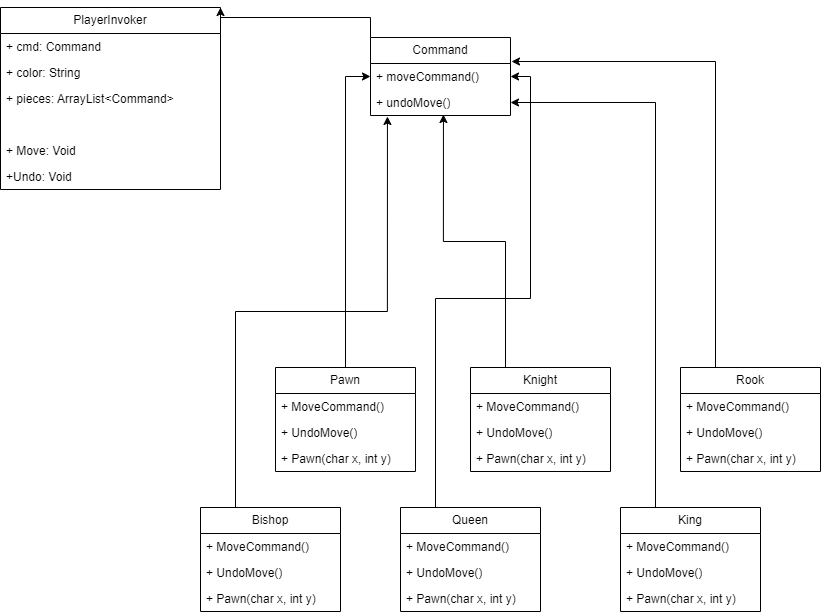

The diagram above was exported from draw.io. Its source (the exported page's mxGraphModel, read from the mxfile embedded in the PNG):
<mxGraphModel dx="712" dy="780" grid="1" gridSize="10" guides="1" tooltips="1" connect="1" arrows="1" fold="1" page="1" pageScale="1" pageWidth="850" pageHeight="1100" math="0" shadow="0">
  <root>
    <mxCell id="0" />
    <mxCell id="1" parent="0" />
    <mxCell id="CS_ge_p3yxhzeWj5m4wG-1" value="PlayerInvoker" style="swimlane;fontStyle=0;childLayout=stackLayout;horizontal=1;startSize=26;fillColor=none;horizontalStack=0;resizeParent=1;resizeParentMax=0;resizeLast=0;collapsible=1;marginBottom=0;whiteSpace=wrap;html=1;" vertex="1" parent="1">
      <mxGeometry x="150" y="10" width="220" height="182" as="geometry" />
    </mxCell>
    <mxCell id="CS_ge_p3yxhzeWj5m4wG-2" value="+ cmd: Command" style="text;strokeColor=none;fillColor=none;align=left;verticalAlign=top;spacingLeft=4;spacingRight=4;overflow=hidden;rotatable=0;points=[[0,0.5],[1,0.5]];portConstraint=eastwest;whiteSpace=wrap;html=1;" vertex="1" parent="CS_ge_p3yxhzeWj5m4wG-1">
      <mxGeometry y="26" width="220" height="26" as="geometry" />
    </mxCell>
    <mxCell id="CS_ge_p3yxhzeWj5m4wG-3" value="+ color: String" style="text;strokeColor=none;fillColor=none;align=left;verticalAlign=top;spacingLeft=4;spacingRight=4;overflow=hidden;rotatable=0;points=[[0,0.5],[1,0.5]];portConstraint=eastwest;whiteSpace=wrap;html=1;" vertex="1" parent="CS_ge_p3yxhzeWj5m4wG-1">
      <mxGeometry y="52" width="220" height="26" as="geometry" />
    </mxCell>
    <mxCell id="CS_ge_p3yxhzeWj5m4wG-4" value="+ pieces: ArrayList&amp;lt;Command&amp;gt;" style="text;strokeColor=none;fillColor=none;align=left;verticalAlign=top;spacingLeft=4;spacingRight=4;overflow=hidden;rotatable=0;points=[[0,0.5],[1,0.5]];portConstraint=eastwest;whiteSpace=wrap;html=1;" vertex="1" parent="CS_ge_p3yxhzeWj5m4wG-1">
      <mxGeometry y="78" width="220" height="52" as="geometry" />
    </mxCell>
    <mxCell id="CS_ge_p3yxhzeWj5m4wG-53" value="+ Move: Void&lt;br&gt;" style="text;strokeColor=none;fillColor=none;align=left;verticalAlign=top;spacingLeft=4;spacingRight=4;overflow=hidden;rotatable=0;points=[[0,0.5],[1,0.5]];portConstraint=eastwest;whiteSpace=wrap;html=1;" vertex="1" parent="CS_ge_p3yxhzeWj5m4wG-1">
      <mxGeometry y="130" width="220" height="26" as="geometry" />
    </mxCell>
    <mxCell id="CS_ge_p3yxhzeWj5m4wG-52" value="+Undo: Void&lt;br&gt;" style="text;strokeColor=none;fillColor=none;align=left;verticalAlign=top;spacingLeft=4;spacingRight=4;overflow=hidden;rotatable=0;points=[[0,0.5],[1,0.5]];portConstraint=eastwest;whiteSpace=wrap;html=1;" vertex="1" parent="CS_ge_p3yxhzeWj5m4wG-1">
      <mxGeometry y="156" width="220" height="26" as="geometry" />
    </mxCell>
    <mxCell id="CS_ge_p3yxhzeWj5m4wG-48" style="edgeStyle=orthogonalEdgeStyle;rounded=0;orthogonalLoop=1;jettySize=auto;html=1;exitX=0;exitY=0;exitDx=0;exitDy=0;entryX=1;entryY=0;entryDx=0;entryDy=0;" edge="1" parent="1" source="CS_ge_p3yxhzeWj5m4wG-5" target="CS_ge_p3yxhzeWj5m4wG-1">
      <mxGeometry relative="1" as="geometry" />
    </mxCell>
    <mxCell id="CS_ge_p3yxhzeWj5m4wG-5" value="Command" style="swimlane;fontStyle=0;childLayout=stackLayout;horizontal=1;startSize=26;fillColor=none;horizontalStack=0;resizeParent=1;resizeParentMax=0;resizeLast=0;collapsible=1;marginBottom=0;whiteSpace=wrap;html=1;" vertex="1" parent="1">
      <mxGeometry x="520" y="40" width="140" height="78" as="geometry" />
    </mxCell>
    <mxCell id="CS_ge_p3yxhzeWj5m4wG-6" value="+ moveCommand()" style="text;strokeColor=none;fillColor=none;align=left;verticalAlign=top;spacingLeft=4;spacingRight=4;overflow=hidden;rotatable=0;points=[[0,0.5],[1,0.5]];portConstraint=eastwest;whiteSpace=wrap;html=1;" vertex="1" parent="CS_ge_p3yxhzeWj5m4wG-5">
      <mxGeometry y="26" width="140" height="26" as="geometry" />
    </mxCell>
    <mxCell id="CS_ge_p3yxhzeWj5m4wG-7" value="+ undoMove()" style="text;strokeColor=none;fillColor=none;align=left;verticalAlign=top;spacingLeft=4;spacingRight=4;overflow=hidden;rotatable=0;points=[[0,0.5],[1,0.5]];portConstraint=eastwest;whiteSpace=wrap;html=1;" vertex="1" parent="CS_ge_p3yxhzeWj5m4wG-5">
      <mxGeometry y="52" width="140" height="26" as="geometry" />
    </mxCell>
    <mxCell id="CS_ge_p3yxhzeWj5m4wG-44" style="edgeStyle=orthogonalEdgeStyle;rounded=0;orthogonalLoop=1;jettySize=auto;html=1;exitX=0.5;exitY=0;exitDx=0;exitDy=0;entryX=0;entryY=0.5;entryDx=0;entryDy=0;" edge="1" parent="1" source="CS_ge_p3yxhzeWj5m4wG-13" target="CS_ge_p3yxhzeWj5m4wG-6">
      <mxGeometry relative="1" as="geometry">
        <mxPoint x="450" y="151" as="targetPoint" />
      </mxGeometry>
    </mxCell>
    <mxCell id="CS_ge_p3yxhzeWj5m4wG-13" value="Pawn" style="swimlane;fontStyle=0;childLayout=stackLayout;horizontal=1;startSize=26;fillColor=none;horizontalStack=0;resizeParent=1;resizeParentMax=0;resizeLast=0;collapsible=1;marginBottom=0;whiteSpace=wrap;html=1;" vertex="1" parent="1">
      <mxGeometry x="425" y="370" width="140" height="104" as="geometry" />
    </mxCell>
    <mxCell id="CS_ge_p3yxhzeWj5m4wG-14" value="+ MoveCommand()" style="text;strokeColor=none;fillColor=none;align=left;verticalAlign=top;spacingLeft=4;spacingRight=4;overflow=hidden;rotatable=0;points=[[0,0.5],[1,0.5]];portConstraint=eastwest;whiteSpace=wrap;html=1;" vertex="1" parent="CS_ge_p3yxhzeWj5m4wG-13">
      <mxGeometry y="26" width="140" height="26" as="geometry" />
    </mxCell>
    <mxCell id="CS_ge_p3yxhzeWj5m4wG-15" value="+ UndoMove()" style="text;strokeColor=none;fillColor=none;align=left;verticalAlign=top;spacingLeft=4;spacingRight=4;overflow=hidden;rotatable=0;points=[[0,0.5],[1,0.5]];portConstraint=eastwest;whiteSpace=wrap;html=1;" vertex="1" parent="CS_ge_p3yxhzeWj5m4wG-13">
      <mxGeometry y="52" width="140" height="26" as="geometry" />
    </mxCell>
    <mxCell id="CS_ge_p3yxhzeWj5m4wG-16" value="+ Pawn(char x, int y)" style="text;strokeColor=none;fillColor=none;align=left;verticalAlign=top;spacingLeft=4;spacingRight=4;overflow=hidden;rotatable=0;points=[[0,0.5],[1,0.5]];portConstraint=eastwest;whiteSpace=wrap;html=1;" vertex="1" parent="CS_ge_p3yxhzeWj5m4wG-13">
      <mxGeometry y="78" width="140" height="26" as="geometry" />
    </mxCell>
    <mxCell id="CS_ge_p3yxhzeWj5m4wG-43" style="edgeStyle=orthogonalEdgeStyle;rounded=0;orthogonalLoop=1;jettySize=auto;html=1;exitX=0.25;exitY=0;exitDx=0;exitDy=0;entryX=0.521;entryY=0.962;entryDx=0;entryDy=0;entryPerimeter=0;" edge="1" parent="1" source="CS_ge_p3yxhzeWj5m4wG-22" target="CS_ge_p3yxhzeWj5m4wG-7">
      <mxGeometry relative="1" as="geometry">
        <mxPoint x="590" y="151" as="targetPoint" />
      </mxGeometry>
    </mxCell>
    <mxCell id="CS_ge_p3yxhzeWj5m4wG-22" value="Knight" style="swimlane;fontStyle=0;childLayout=stackLayout;horizontal=1;startSize=26;fillColor=none;horizontalStack=0;resizeParent=1;resizeParentMax=0;resizeLast=0;collapsible=1;marginBottom=0;whiteSpace=wrap;html=1;" vertex="1" parent="1">
      <mxGeometry x="620" y="370" width="140" height="104" as="geometry" />
    </mxCell>
    <mxCell id="CS_ge_p3yxhzeWj5m4wG-23" value="+ MoveCommand()" style="text;strokeColor=none;fillColor=none;align=left;verticalAlign=top;spacingLeft=4;spacingRight=4;overflow=hidden;rotatable=0;points=[[0,0.5],[1,0.5]];portConstraint=eastwest;whiteSpace=wrap;html=1;" vertex="1" parent="CS_ge_p3yxhzeWj5m4wG-22">
      <mxGeometry y="26" width="140" height="26" as="geometry" />
    </mxCell>
    <mxCell id="CS_ge_p3yxhzeWj5m4wG-24" value="+ UndoMove()" style="text;strokeColor=none;fillColor=none;align=left;verticalAlign=top;spacingLeft=4;spacingRight=4;overflow=hidden;rotatable=0;points=[[0,0.5],[1,0.5]];portConstraint=eastwest;whiteSpace=wrap;html=1;" vertex="1" parent="CS_ge_p3yxhzeWj5m4wG-22">
      <mxGeometry y="52" width="140" height="26" as="geometry" />
    </mxCell>
    <mxCell id="CS_ge_p3yxhzeWj5m4wG-25" value="+ Pawn(char x, int y)" style="text;strokeColor=none;fillColor=none;align=left;verticalAlign=top;spacingLeft=4;spacingRight=4;overflow=hidden;rotatable=0;points=[[0,0.5],[1,0.5]];portConstraint=eastwest;whiteSpace=wrap;html=1;" vertex="1" parent="CS_ge_p3yxhzeWj5m4wG-22">
      <mxGeometry y="78" width="140" height="26" as="geometry" />
    </mxCell>
    <mxCell id="CS_ge_p3yxhzeWj5m4wG-26" value="Rook" style="swimlane;fontStyle=0;childLayout=stackLayout;horizontal=1;startSize=26;fillColor=none;horizontalStack=0;resizeParent=1;resizeParentMax=0;resizeLast=0;collapsible=1;marginBottom=0;whiteSpace=wrap;html=1;" vertex="1" parent="1">
      <mxGeometry x="830" y="370" width="140" height="104" as="geometry" />
    </mxCell>
    <mxCell id="CS_ge_p3yxhzeWj5m4wG-27" value="+ MoveCommand()" style="text;strokeColor=none;fillColor=none;align=left;verticalAlign=top;spacingLeft=4;spacingRight=4;overflow=hidden;rotatable=0;points=[[0,0.5],[1,0.5]];portConstraint=eastwest;whiteSpace=wrap;html=1;" vertex="1" parent="CS_ge_p3yxhzeWj5m4wG-26">
      <mxGeometry y="26" width="140" height="26" as="geometry" />
    </mxCell>
    <mxCell id="CS_ge_p3yxhzeWj5m4wG-28" value="+ UndoMove()" style="text;strokeColor=none;fillColor=none;align=left;verticalAlign=top;spacingLeft=4;spacingRight=4;overflow=hidden;rotatable=0;points=[[0,0.5],[1,0.5]];portConstraint=eastwest;whiteSpace=wrap;html=1;" vertex="1" parent="CS_ge_p3yxhzeWj5m4wG-26">
      <mxGeometry y="52" width="140" height="26" as="geometry" />
    </mxCell>
    <mxCell id="CS_ge_p3yxhzeWj5m4wG-29" value="+ Pawn(char x, int y)" style="text;strokeColor=none;fillColor=none;align=left;verticalAlign=top;spacingLeft=4;spacingRight=4;overflow=hidden;rotatable=0;points=[[0,0.5],[1,0.5]];portConstraint=eastwest;whiteSpace=wrap;html=1;" vertex="1" parent="CS_ge_p3yxhzeWj5m4wG-26">
      <mxGeometry y="78" width="140" height="26" as="geometry" />
    </mxCell>
    <mxCell id="CS_ge_p3yxhzeWj5m4wG-46" style="edgeStyle=orthogonalEdgeStyle;rounded=0;orthogonalLoop=1;jettySize=auto;html=1;exitX=0.25;exitY=0;exitDx=0;exitDy=0;entryX=1;entryY=0.5;entryDx=0;entryDy=0;" edge="1" parent="1" source="CS_ge_p3yxhzeWj5m4wG-30" target="CS_ge_p3yxhzeWj5m4wG-6">
      <mxGeometry relative="1" as="geometry" />
    </mxCell>
    <mxCell id="CS_ge_p3yxhzeWj5m4wG-30" value="Queen" style="swimlane;fontStyle=0;childLayout=stackLayout;horizontal=1;startSize=26;fillColor=none;horizontalStack=0;resizeParent=1;resizeParentMax=0;resizeLast=0;collapsible=1;marginBottom=0;whiteSpace=wrap;html=1;" vertex="1" parent="1">
      <mxGeometry x="550" y="510" width="140" height="104" as="geometry" />
    </mxCell>
    <mxCell id="CS_ge_p3yxhzeWj5m4wG-31" value="+ MoveCommand()" style="text;strokeColor=none;fillColor=none;align=left;verticalAlign=top;spacingLeft=4;spacingRight=4;overflow=hidden;rotatable=0;points=[[0,0.5],[1,0.5]];portConstraint=eastwest;whiteSpace=wrap;html=1;" vertex="1" parent="CS_ge_p3yxhzeWj5m4wG-30">
      <mxGeometry y="26" width="140" height="26" as="geometry" />
    </mxCell>
    <mxCell id="CS_ge_p3yxhzeWj5m4wG-32" value="+ UndoMove()" style="text;strokeColor=none;fillColor=none;align=left;verticalAlign=top;spacingLeft=4;spacingRight=4;overflow=hidden;rotatable=0;points=[[0,0.5],[1,0.5]];portConstraint=eastwest;whiteSpace=wrap;html=1;" vertex="1" parent="CS_ge_p3yxhzeWj5m4wG-30">
      <mxGeometry y="52" width="140" height="26" as="geometry" />
    </mxCell>
    <mxCell id="CS_ge_p3yxhzeWj5m4wG-33" value="+ Pawn(char x, int y)" style="text;strokeColor=none;fillColor=none;align=left;verticalAlign=top;spacingLeft=4;spacingRight=4;overflow=hidden;rotatable=0;points=[[0,0.5],[1,0.5]];portConstraint=eastwest;whiteSpace=wrap;html=1;" vertex="1" parent="CS_ge_p3yxhzeWj5m4wG-30">
      <mxGeometry y="78" width="140" height="26" as="geometry" />
    </mxCell>
    <mxCell id="CS_ge_p3yxhzeWj5m4wG-42" style="edgeStyle=orthogonalEdgeStyle;rounded=0;orthogonalLoop=1;jettySize=auto;html=1;exitX=0.25;exitY=0;exitDx=0;exitDy=0;entryX=1;entryY=0.5;entryDx=0;entryDy=0;" edge="1" parent="1" source="CS_ge_p3yxhzeWj5m4wG-34" target="CS_ge_p3yxhzeWj5m4wG-7">
      <mxGeometry relative="1" as="geometry" />
    </mxCell>
    <mxCell id="CS_ge_p3yxhzeWj5m4wG-34" value="King" style="swimlane;fontStyle=0;childLayout=stackLayout;horizontal=1;startSize=26;fillColor=none;horizontalStack=0;resizeParent=1;resizeParentMax=0;resizeLast=0;collapsible=1;marginBottom=0;whiteSpace=wrap;html=1;" vertex="1" parent="1">
      <mxGeometry x="770" y="510" width="140" height="104" as="geometry" />
    </mxCell>
    <mxCell id="CS_ge_p3yxhzeWj5m4wG-35" value="+ MoveCommand()" style="text;strokeColor=none;fillColor=none;align=left;verticalAlign=top;spacingLeft=4;spacingRight=4;overflow=hidden;rotatable=0;points=[[0,0.5],[1,0.5]];portConstraint=eastwest;whiteSpace=wrap;html=1;" vertex="1" parent="CS_ge_p3yxhzeWj5m4wG-34">
      <mxGeometry y="26" width="140" height="26" as="geometry" />
    </mxCell>
    <mxCell id="CS_ge_p3yxhzeWj5m4wG-36" value="+ UndoMove()" style="text;strokeColor=none;fillColor=none;align=left;verticalAlign=top;spacingLeft=4;spacingRight=4;overflow=hidden;rotatable=0;points=[[0,0.5],[1,0.5]];portConstraint=eastwest;whiteSpace=wrap;html=1;" vertex="1" parent="CS_ge_p3yxhzeWj5m4wG-34">
      <mxGeometry y="52" width="140" height="26" as="geometry" />
    </mxCell>
    <mxCell id="CS_ge_p3yxhzeWj5m4wG-37" value="+ Pawn(char x, int y)" style="text;strokeColor=none;fillColor=none;align=left;verticalAlign=top;spacingLeft=4;spacingRight=4;overflow=hidden;rotatable=0;points=[[0,0.5],[1,0.5]];portConstraint=eastwest;whiteSpace=wrap;html=1;" vertex="1" parent="CS_ge_p3yxhzeWj5m4wG-34">
      <mxGeometry y="78" width="140" height="26" as="geometry" />
    </mxCell>
    <mxCell id="CS_ge_p3yxhzeWj5m4wG-38" value="Bishop" style="swimlane;fontStyle=0;childLayout=stackLayout;horizontal=1;startSize=26;fillColor=none;horizontalStack=0;resizeParent=1;resizeParentMax=0;resizeLast=0;collapsible=1;marginBottom=0;whiteSpace=wrap;html=1;" vertex="1" parent="1">
      <mxGeometry x="350" y="510" width="140" height="104" as="geometry" />
    </mxCell>
    <mxCell id="CS_ge_p3yxhzeWj5m4wG-39" value="+ MoveCommand()" style="text;strokeColor=none;fillColor=none;align=left;verticalAlign=top;spacingLeft=4;spacingRight=4;overflow=hidden;rotatable=0;points=[[0,0.5],[1,0.5]];portConstraint=eastwest;whiteSpace=wrap;html=1;" vertex="1" parent="CS_ge_p3yxhzeWj5m4wG-38">
      <mxGeometry y="26" width="140" height="26" as="geometry" />
    </mxCell>
    <mxCell id="CS_ge_p3yxhzeWj5m4wG-40" value="+ UndoMove()" style="text;strokeColor=none;fillColor=none;align=left;verticalAlign=top;spacingLeft=4;spacingRight=4;overflow=hidden;rotatable=0;points=[[0,0.5],[1,0.5]];portConstraint=eastwest;whiteSpace=wrap;html=1;" vertex="1" parent="CS_ge_p3yxhzeWj5m4wG-38">
      <mxGeometry y="52" width="140" height="26" as="geometry" />
    </mxCell>
    <mxCell id="CS_ge_p3yxhzeWj5m4wG-41" value="+ Pawn(char x, int y)" style="text;strokeColor=none;fillColor=none;align=left;verticalAlign=top;spacingLeft=4;spacingRight=4;overflow=hidden;rotatable=0;points=[[0,0.5],[1,0.5]];portConstraint=eastwest;whiteSpace=wrap;html=1;" vertex="1" parent="CS_ge_p3yxhzeWj5m4wG-38">
      <mxGeometry y="78" width="140" height="26" as="geometry" />
    </mxCell>
    <mxCell id="CS_ge_p3yxhzeWj5m4wG-47" style="edgeStyle=orthogonalEdgeStyle;rounded=0;orthogonalLoop=1;jettySize=auto;html=1;exitX=0.25;exitY=0;exitDx=0;exitDy=0;entryX=1.007;entryY=-0.077;entryDx=0;entryDy=0;entryPerimeter=0;" edge="1" parent="1" source="CS_ge_p3yxhzeWj5m4wG-26" target="CS_ge_p3yxhzeWj5m4wG-6">
      <mxGeometry relative="1" as="geometry" />
    </mxCell>
    <mxCell id="CS_ge_p3yxhzeWj5m4wG-55" style="edgeStyle=orthogonalEdgeStyle;rounded=0;orthogonalLoop=1;jettySize=auto;html=1;exitX=0.25;exitY=0;exitDx=0;exitDy=0;entryX=0.121;entryY=1.038;entryDx=0;entryDy=0;entryPerimeter=0;" edge="1" parent="1" source="CS_ge_p3yxhzeWj5m4wG-38" target="CS_ge_p3yxhzeWj5m4wG-7">
      <mxGeometry relative="1" as="geometry" />
    </mxCell>
  </root>
</mxGraphModel>